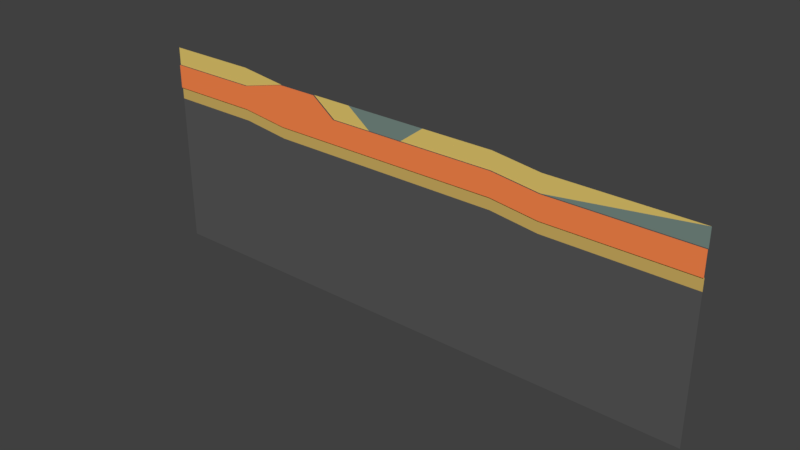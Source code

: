 # Source: Level6.blend  (saved by Blender 2.78.0; exported with 4.5.12 LTS)
import bpy
from mathutils import Matrix  # noqa: F401  (used for matrix-valued properties, if any)

bpy.ops.wm.read_factory_settings(use_empty=True)
scene = bpy.context.scene
scene.name = 'Scene'

# ---- collections
col_collection_1 = bpy.data.collections.new('Collection 1'); scene.collection.children.link(col_collection_1)

# ---- materials (node trees are filled in below, after node groups)
mat_sandstone = bpy.data.materials.new('Sandstone')
mat_sandstone.alpha_threshold = 0.0
mat_sandstone.use_transparent_shadow = False
mat_sandstone.diffuse_color = (0.6383, 0.4436, 0.1238, 1.0)
mat_sandstone.roughness = 0.5
mat_saltstone = bpy.data.materials.new('Saltstone')
mat_saltstone.alpha_threshold = 0.0
mat_saltstone.use_transparent_shadow = False
mat_saltstone.diffuse_color = (1.0, 0.2509, 0.07522, 1.0)
mat_saltstone.roughness = 0.5
mat_clay = bpy.data.materials.new('Clay')
mat_clay.alpha_threshold = 0.0
mat_clay.use_transparent_shadow = False
mat_clay.diffuse_color = (0.1906, 0.2668, 0.2374, 1.0)
mat_clay.roughness = 0.5
mat_sand = bpy.data.materials.new('Sand')
mat_sand.alpha_threshold = 0.0
mat_sand.use_transparent_shadow = False
mat_sand.diffuse_color = (0.8, 0.5987, 0.1597, 1.0)
mat_sand.roughness = 0.5
mat_bedrock = bpy.data.materials.new('Bedrock')
mat_bedrock.alpha_threshold = 0.0
mat_bedrock.use_transparent_shadow = False
mat_bedrock.diffuse_color = (0.1, 0.1, 0.1, 1.0)
mat_bedrock.roughness = 0.5

# ---- material node trees

# ---- world
world_world = bpy.data.worlds.new('World'); scene.world = world_world
world_world.color = (0.05088, 0.05088, 0.05088)
world_world.use_sun_shadow = False
world_world.sun_shadow_jitter_overblur = 0.0
world_world.cycles.sampling_method = 'MANUAL'

# ---- meshes
me_plane_004 = bpy.data.meshes.new('Plane.004')
me_plane_004.from_pydata([(0.0, -3.5, 1.093e-07), (7.0, -3.5, 1.093e-07), (-4.0, -3.0, 8.742e-08), (-12.0, -3.0, 8.742e-08), (14.0, -3.5, 1.093e-07), (20.0, -3.5, 1.093e-07), (24.0, -4.0, 1.311e-07), (36.0, -4.0, 1.311e-07), (0.0, -4.5, 1.53e-07), (7.0, -4.5, 1.53e-07), (-4.0, -4.0, 1.311e-07), (-12.0, -4.0, 1.311e-07), (14.0, -4.5, 1.53e-07), (20.0, -4.5, 1.53e-07), (24.0, -5.0, 1.748e-07), (36.0, -5.0, 1.748e-07), (12.0, -4.5, 1.53e-07), (9.0, -4.5, 1.53e-07), (12.0, -3.5, 1.093e-07), (9.0, -3.5, 1.093e-07)], [], [(6, 5, 13, 14), (2, 3, 11, 10), (0, 2, 10, 8), (7, 6, 14, 15), (5, 4, 12, 13), (1, 0, 8, 9), (17, 19, 1, 9), (12, 4, 18, 16), (16, 18, 19, 17)])
_uv = me_plane_004.uv_layers.new(name='UVMap')
_uv.uv.foreach_set('vector', [24.0, -4.0, 20.0, -3.5, 20.0, -4.5, 24.0, -5.0, -4.0, -3.0, -12.0, -3.0, -12.0, -4.0, -4.0, -4.0, -3.06e-07, -3.5, -4.0, -3.0, -4.0, -4.0, -3.934e-07, -4.5, 36.0, -4.0, 24.0, -4.0, 24.0, -5.0, 36.0, -5.0, 20.0, -3.5, 14.0, -3.5, 14.0, -4.5, 20.0, -4.5, 7.0, -3.5, -3.06e-07, -3.5, -3.934e-07, -4.5, 7.0, -4.5, 9.0, -4.5, 9.0, -3.5, 7.0, -3.5, 7.0, -4.5, 14.0, -4.5, 14.0, -3.5, 12.0, -3.5, 12.0, -4.5, 12.0, -4.5, 12.0, -3.5, 9.0, -3.5, 9.0, -4.5])
me_plane_004.materials.append(mat_sandstone)
me_plane_004.use_remesh_preserve_volume = False
me_plane_004.use_remesh_preserve_attributes = False
me_plane_004.use_mirror_vertex_groups = False
me_plane_004.update()
me_plane_003 = bpy.data.meshes.new('Plane.003')
me_plane_003.from_pydata([(0.0, 0.0, -4.371e-08), (5.5, -1.5, 2.186e-08), (-4.0, -1.0, 0.0), (-12.0, -1.0, 0.0), (14.0, -1.5, 2.186e-08), (20.0, -1.5, 2.186e-08), (24.0, -2.0, 4.371e-08), (36.0, -2.0, 4.371e-08), (0.0, -3.5, 1.093e-07), (5.5, -3.5, 1.093e-07), (-4.0, -3.0, 8.742e-08), (-12.0, -3.0, 8.742e-08), (14.0, -3.5, 1.093e-07), (20.0, -3.5, 1.093e-07), (24.0, -4.0, 1.311e-07), (36.0, -4.0, 1.311e-07), (12.0, -1.5, 2.186e-08), (9.0, -1.5, 2.186e-08), (12.0, -3.5, 1.093e-07), (9.0, -3.5, 1.093e-07), (3.5, 0.0, -4.371e-08), (3.5, -3.5, 1.093e-07)], [], [(20, 0, 8, 21), (7, 6, 14, 15), (2, 3, 11, 10), (0, 2, 10, 8), (5, 4, 12, 13), (6, 5, 13, 14), (1, 9, 19, 17), (17, 19, 18, 16), (12, 4, 16, 18), (1, 20, 21, 9)])
_uv = me_plane_003.uv_layers.new(name='UVMap')
_uv.uv.foreach_set('vector', [3.5, -3.06e-07, -3.464e-22, -2.052e-15, -3.06e-07, -3.5, 3.5, -3.5, 36.0, -2.0, 24.0, -2.0, 24.0, -4.0, 36.0, -4.0, -4.0, -1.0, -12.0, -1.0, -12.0, -3.0, -4.0, -3.0, -3.464e-22, -2.052e-15, -4.0, -1.0, -4.0, -3.0, -3.06e-07, -3.5, 20.0, -1.5, 14.0, -1.5, 14.0, -3.5, 20.0, -3.5, 24.0, -2.0, 20.0, -1.5, 20.0, -3.5, 24.0, -4.0, 5.5, -1.5, 5.5, -3.5, 9.0, -3.5, 9.0, -1.5, 9.0, -1.5, 9.0, -3.5, 12.0, -3.5, 12.0, -1.5, 14.0, -3.5, 14.0, -1.5, 12.0, -1.5, 12.0, -3.5, 5.5, -1.5, 3.5, -3.06e-07, 3.5, -3.5, 5.5, -3.5])
me_plane_003.materials.append(mat_saltstone)
me_plane_003.use_remesh_preserve_volume = False
me_plane_003.use_remesh_preserve_attributes = False
me_plane_003.use_mirror_vertex_groups = False
me_plane_003.update()
me_plane_002 = bpy.data.meshes.new('Plane.002')
me_plane_002.from_pydata([(14.0, 0.0, 4.371e-08), (24.0, -2.0, 4.371e-08), (36.0, -2.0, 4.371e-08), (36.0, -0.5, 6.557e-08), (7.0, 0.0, -4.371e-08), (12.0, 0.0, 1.457e-08), (9.0, 0.0, -1.457e-08), (12.0, -1.5, 2.186e-08), (9.0, -1.5, 2.186e-08)], [], [(5, 7, 0), (6, 8, 7, 5), (6, 4, 8), (2, 3, 1)])
_uv = me_plane_002.uv_layers.new(name='UVMap')
_uv.uv.foreach_set('vector', [12.0, -1.049e-06, 12.0, -1.5, 14.0, -1.224e-06, 9.0, -7.868e-07, 9.0, -1.5, 12.0, -1.5, 12.0, -1.049e-06, 9.0, -7.868e-07, 7.0, -6.12e-07, 9.0, -1.5, 36.0, -2.0, 36.0, -0.5, 24.0, -2.0])
me_plane_002.materials.append(mat_clay)
me_plane_002.use_remesh_preserve_volume = False
me_plane_002.use_remesh_preserve_attributes = False
me_plane_002.use_mirror_vertex_groups = False
me_plane_002.update()
me_plane_001 = bpy.data.meshes.new('Plane.001')
me_plane_001.from_pydata([(7.0, -1.5, 2.186e-08), (-4.0, -1.0, 0.0), (-4.0, 0.5, 2.186e-08), (-12.0, -1.0, 0.0), (-12.0, 0.5, 2.186e-08), (14.0, -1.5, 2.186e-08), (14.0, 0.0, 4.371e-08), (20.0, -1.5, 2.186e-08), (20.0, 0.0, 4.371e-08), (24.0, -2.0, 4.371e-08), (24.0, -0.5, 6.557e-08), (36.0, -0.5, 6.557e-08), (7.0, 0.0, -4.371e-08), (0.0, 0.0, -4.371e-08), (12.0, -1.5, 2.186e-08), (9.0, -1.5, 2.186e-08), (3.512, 0.0, -4.371e-08), (5.512, -1.5, 2.186e-08), (5.512, 0.0, -4.371e-08)], [], [(1, 2, 4, 3), (6, 5, 7, 8), (8, 7, 9, 10), (10, 9, 11), (17, 0, 12, 18), (6, 14, 5), (0, 15, 12), (2, 1, 13), (16, 17, 18)])
_uv = me_plane_001.uv_layers.new(name='UVMap')
_uv.uv.foreach_set('vector', [-4.0, -1.0, -4.0, 0.5, -12.0, 0.5, -12.0, -1.0, 14.0, -1.224e-06, 14.0, -1.5, 20.0, -1.5, 20.0, -1.748e-06, 20.0, -1.748e-06, 20.0, -1.5, 24.0, -2.0, 24.0, -0.5, 24.0, -0.5, 24.0, -2.0, 36.0, -0.5, 5.512, -1.5, 7.0, -1.5, 7.0, -6.12e-07, 5.512, -4.819e-07, 14.0, -1.224e-06, 12.0, -1.5, 14.0, -1.5, 7.0, -1.5, 9.0, -1.5, 7.0, -6.12e-07, -4.0, 0.5, -4.0, -1.0, -3.464e-22, -2.052e-15, 3.512, -3.071e-07, 5.512, -1.5, 5.512, -4.819e-07])
me_plane_001.materials.append(mat_sand)
me_plane_001.use_remesh_preserve_volume = False
me_plane_001.use_remesh_preserve_attributes = False
me_plane_001.use_mirror_vertex_groups = False
me_plane_001.update()
me_plane = bpy.data.meshes.new('Plane')
me_plane.from_pydata([(0.0, -4.5, 1.53e-07), (7.0, -4.5, 1.53e-07), (-4.0, -4.0, 1.311e-07), (-12.0, -4.0, 1.311e-07), (14.0, -4.5, 1.53e-07), (20.0, -4.5, 1.53e-07), (24.0, -5.0, 1.748e-07), (36.0, -5.0, 1.748e-07), (0.0, -5.5, 1.967e-07), (7.0, -5.5, 1.967e-07), (-4.0, -5.0, 1.748e-07), (-12.0, -5.0, 1.748e-07), (14.0, -5.5, 1.967e-07), (20.0, -5.5, 1.967e-07), (24.0, -6.0, 2.186e-07), (36.0, -6.0, 2.186e-07), (0.0, -17.0, 6.994e-07), (7.0, -17.0, 6.994e-07), (-4.0, -17.0, 6.994e-07), (-12.0, -17.0, 6.994e-07), (14.0, -17.0, 6.994e-07), (20.0, -17.0, 6.994e-07), (24.0, -17.0, 6.994e-07), (36.0, -17.0, 6.994e-07), (12.0, -17.0, 6.994e-07), (9.0, -17.0, 6.994e-07), (12.0, -4.5, 1.53e-07), (9.0, -4.5, 1.53e-07), (12.0, -5.5, 1.967e-07), (9.0, -5.5, 1.967e-07)], [], [(0, 2, 10, 8), (7, 6, 14, 15), (5, 4, 12, 13), (1, 0, 8, 9), (6, 5, 13, 14), (2, 3, 11, 10), (14, 13, 21, 22), (10, 11, 19, 18), (8, 10, 18, 16), (15, 14, 22, 23), (13, 12, 20, 21), (9, 8, 16, 17), (27, 1, 9, 29), (4, 26, 28, 12), (26, 27, 29, 28), (17, 25, 29, 9), (12, 28, 24, 20), (25, 24, 28, 29)])
_uv = me_plane.uv_layers.new(name='UVMap')
_uv.uv.foreach_set('vector', [-3.934e-07, -4.5, -4.0, -4.0, -4.0, -5.0, -4.808e-07, -5.5, 36.0, -5.0, 24.0, -5.0, 24.0, -6.0, 36.0, -6.0, 20.0, -4.5, 14.0, -4.5, 14.0, -5.5, 20.0, -5.5, 7.0, -4.5, -3.934e-07, -4.5, -4.808e-07, -5.5, 7.0, -5.5, 24.0, -5.0, 20.0, -4.5, 20.0, -5.5, 24.0, -6.0, -4.0, -4.0, -12.0, -4.0, -12.0, -5.0, -4.0, -5.0, 24.0, -6.0, 20.0, -5.5, 20.0, -17.0, 24.0, -17.0, -4.0, -5.0, -12.0, -5.0, -12.0, -17.0, -4.0, -17.0, -4.808e-07, -5.5, -4.0, -5.0, -4.0, -17.0, -1.486e-06, -17.0, 36.0, -6.0, 24.0, -6.0, 24.0, -17.0, 36.0, -17.0, 20.0, -5.5, 14.0, -5.5, 14.0, -17.0, 20.0, -17.0, 7.0, -5.5, -4.808e-07, -5.5, -1.486e-06, -17.0, 7.0, -17.0, 9.0, -4.5, 7.0, -4.5, 7.0, -5.5, 9.0, -5.5, 14.0, -4.5, 12.0, -4.5, 12.0, -5.5, 14.0, -5.5, 12.0, -4.5, 9.0, -4.5, 9.0, -5.5, 12.0, -5.5, 7.0, -17.0, 9.0, -17.0, 9.0, -5.5, 7.0, -5.5, 14.0, -5.5, 12.0, -5.5, 12.0, -17.0, 14.0, -17.0, 9.0, -17.0, 12.0, -17.0, 12.0, -5.5, 9.0, -5.5])
me_plane.materials.append(mat_bedrock)
me_plane.use_remesh_preserve_volume = False
me_plane.use_remesh_preserve_attributes = False
me_plane.use_mirror_vertex_groups = False
me_plane.update()

# ---- objects
ob_sandstone = bpy.data.objects.new('Sandstone', me_plane_004)
ob_saltstone = bpy.data.objects.new('Saltstone', me_plane_003)
ob_clay = bpy.data.objects.new('Clay', me_plane_002)
ob_sand = bpy.data.objects.new('Sand', me_plane_001)
ob_bedrock = bpy.data.objects.new('Bedrock', me_plane)

# ---- transforms, parenting, visibility, modifiers, constraints
ob_sandstone.location = (0.0, 0.0, 0.0)
ob_sandstone.rotation_euler = (1.571, -0.0, 0.0)
ob_sandstone.lineart.crease_threshold = 0.0
ob_saltstone.location = (0.0, -0.1, 0.0)
ob_saltstone.rotation_euler = (1.571, -0.0, 0.0)
ob_saltstone.lineart.crease_threshold = 0.0
ob_clay.location = (0.0, 0.0, 0.0)
ob_clay.rotation_euler = (1.571, -0.0, 0.0)
ob_clay.lineart.crease_threshold = 0.0
ob_sand.location = (0.0, 0.0, 0.0)
ob_sand.rotation_euler = (1.571, -0.0, 0.0)
ob_sand.lineart.crease_threshold = 0.0
ob_bedrock.location = (0.0, 0.0, 0.0)
ob_bedrock.rotation_euler = (1.571, -0.0, 0.0)
ob_bedrock.lineart.crease_threshold = 0.0

# ---- collection membership
col_collection_1.objects.link(ob_sandstone)
col_collection_1.objects.link(ob_saltstone)
col_collection_1.objects.link(ob_clay)
col_collection_1.objects.link(ob_sand)
col_collection_1.objects.link(ob_bedrock)

# ---- scene / render settings (as saved in the file)
scene.frame_start = 1; scene.frame_end = 250; scene.frame_set(1)
scene.render.engine = 'BLENDER_EEVEE_NEXT'
scene.render.resolution_percentage = 50
scene.render.dither_intensity = 0.0
scene.render.use_persistent_data = True
scene.cycles.feature_set = 'EXPERIMENTAL'
scene.cycles.use_denoising = False
scene.cycles.samples = 64
scene.cycles.sampling_pattern = 'TABULATED_SOBOL'
scene.cycles.light_sampling_threshold = 0.0
scene.cycles.use_adaptive_sampling = False
scene.cycles.use_light_tree = False
scene.cycles.blur_glossy = 0.0
scene.cycles.sample_clamp_indirect = 0.0
scene.view_settings.view_transform = 'Standard'
bpy.context.view_layer.update()

# ---- added for rendering (the .blend has no active camera and no usable light): camera, sun
cam_auto = bpy.data.cameras.new('AutoCamera')
cam_auto.lens = 50.0
cam_auto.sensor_width = 36.0
cam_auto.clip_end = 1000.0
ob_auto_camera = bpy.data.objects.new('AutoCamera', cam_auto)
scene.collection.objects.link(ob_auto_camera)
ob_auto_camera.location = (59.2704, -56.7745, 29.5663)
ob_auto_camera.rotation_euler = (1.09748, -7.21219e-08, 0.694738)
scene.camera = ob_auto_camera
light_auto_sun = bpy.data.lights.new('AutoSun', 'SUN')
light_auto_sun.energy = 3.0
light_auto_sun.angle = 0.0523599
ob_auto_sun = bpy.data.objects.new('AutoSun', light_auto_sun)
scene.collection.objects.link(ob_auto_sun)
ob_auto_sun.rotation_euler = (0.872665, 0.174533, 0.523599)
bpy.context.view_layer.update()
